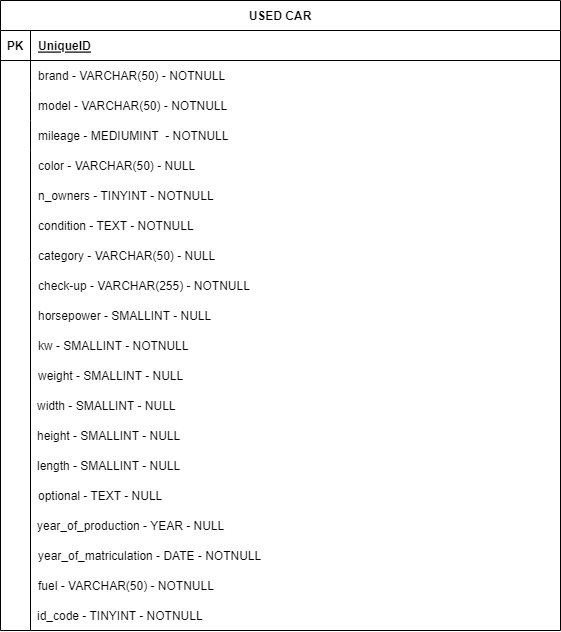

The diagram above was exported from draw.io. Its source (the exported page's mxGraphModel, read from the mxfile embedded in the PNG):
<mxGraphModel dx="2062" dy="1065" grid="1" gridSize="10" guides="1" tooltips="1" connect="1" arrows="1" fold="1" page="1" pageScale="1" pageWidth="827" pageHeight="1169" background="#ffffff" math="0" shadow="0">
  <root>
    <mxCell id="0" />
    <mxCell id="1" parent="0" />
    <mxCell id="77_21OusMInxIXSrK_tU-1" value="USED CAR" style="shape=table;startSize=30;container=1;collapsible=1;childLayout=tableLayout;fixedRows=1;rowLines=0;fontStyle=1;align=center;resizeLast=1;" vertex="1" parent="1">
      <mxGeometry x="120" y="120" width="560" height="630" as="geometry" />
    </mxCell>
    <mxCell id="77_21OusMInxIXSrK_tU-2" value="" style="shape=tableRow;horizontal=0;startSize=0;swimlaneHead=0;swimlaneBody=0;fillColor=none;collapsible=0;dropTarget=0;points=[[0,0.5],[1,0.5]];portConstraint=eastwest;top=0;left=0;right=0;bottom=1;" vertex="1" parent="77_21OusMInxIXSrK_tU-1">
      <mxGeometry y="30" width="560" height="30" as="geometry" />
    </mxCell>
    <mxCell id="77_21OusMInxIXSrK_tU-3" value="PK" style="shape=partialRectangle;connectable=0;fillColor=none;top=0;left=0;bottom=0;right=0;fontStyle=1;overflow=hidden;" vertex="1" parent="77_21OusMInxIXSrK_tU-2">
      <mxGeometry width="30" height="30" as="geometry">
        <mxRectangle width="30" height="30" as="alternateBounds" />
      </mxGeometry>
    </mxCell>
    <mxCell id="77_21OusMInxIXSrK_tU-4" value="UniqueID" style="shape=partialRectangle;connectable=0;fillColor=none;top=0;left=0;bottom=0;right=0;align=left;spacingLeft=6;fontStyle=5;overflow=hidden;" vertex="1" parent="77_21OusMInxIXSrK_tU-2">
      <mxGeometry x="30" width="530" height="30" as="geometry">
        <mxRectangle width="530" height="30" as="alternateBounds" />
      </mxGeometry>
    </mxCell>
    <mxCell id="77_21OusMInxIXSrK_tU-5" value="" style="shape=tableRow;horizontal=0;startSize=0;swimlaneHead=0;swimlaneBody=0;fillColor=none;collapsible=0;dropTarget=0;points=[[0,0.5],[1,0.5]];portConstraint=eastwest;top=0;left=0;right=0;bottom=0;" vertex="1" parent="77_21OusMInxIXSrK_tU-1">
      <mxGeometry y="60" width="560" height="30" as="geometry" />
    </mxCell>
    <mxCell id="77_21OusMInxIXSrK_tU-6" value="" style="shape=partialRectangle;connectable=0;fillColor=none;top=0;left=0;bottom=0;right=0;editable=1;overflow=hidden;" vertex="1" parent="77_21OusMInxIXSrK_tU-5">
      <mxGeometry width="30" height="30" as="geometry">
        <mxRectangle width="30" height="30" as="alternateBounds" />
      </mxGeometry>
    </mxCell>
    <mxCell id="77_21OusMInxIXSrK_tU-7" value="brand - VARCHAR(50) - NOTNULL" style="shape=partialRectangle;connectable=0;fillColor=none;top=0;left=0;bottom=0;right=0;align=left;spacingLeft=6;overflow=hidden;" vertex="1" parent="77_21OusMInxIXSrK_tU-5">
      <mxGeometry x="30" width="530" height="30" as="geometry">
        <mxRectangle width="530" height="30" as="alternateBounds" />
      </mxGeometry>
    </mxCell>
    <mxCell id="77_21OusMInxIXSrK_tU-8" value="" style="shape=tableRow;horizontal=0;startSize=0;swimlaneHead=0;swimlaneBody=0;fillColor=none;collapsible=0;dropTarget=0;points=[[0,0.5],[1,0.5]];portConstraint=eastwest;top=0;left=0;right=0;bottom=0;" vertex="1" parent="77_21OusMInxIXSrK_tU-1">
      <mxGeometry y="90" width="560" height="30" as="geometry" />
    </mxCell>
    <mxCell id="77_21OusMInxIXSrK_tU-9" value="" style="shape=partialRectangle;connectable=0;fillColor=none;top=0;left=0;bottom=0;right=0;editable=1;overflow=hidden;" vertex="1" parent="77_21OusMInxIXSrK_tU-8">
      <mxGeometry width="30" height="30" as="geometry">
        <mxRectangle width="30" height="30" as="alternateBounds" />
      </mxGeometry>
    </mxCell>
    <mxCell id="77_21OusMInxIXSrK_tU-10" value="model - VARCHAR(50) - NOTNULL" style="shape=partialRectangle;connectable=0;fillColor=none;top=0;left=0;bottom=0;right=0;align=left;spacingLeft=6;overflow=hidden;" vertex="1" parent="77_21OusMInxIXSrK_tU-8">
      <mxGeometry x="30" width="530" height="30" as="geometry">
        <mxRectangle width="530" height="30" as="alternateBounds" />
      </mxGeometry>
    </mxCell>
    <mxCell id="77_21OusMInxIXSrK_tU-11" value="" style="shape=tableRow;horizontal=0;startSize=0;swimlaneHead=0;swimlaneBody=0;fillColor=none;collapsible=0;dropTarget=0;points=[[0,0.5],[1,0.5]];portConstraint=eastwest;top=0;left=0;right=0;bottom=0;" vertex="1" parent="77_21OusMInxIXSrK_tU-1">
      <mxGeometry y="120" width="560" height="30" as="geometry" />
    </mxCell>
    <mxCell id="77_21OusMInxIXSrK_tU-12" value="" style="shape=partialRectangle;connectable=0;fillColor=none;top=0;left=0;bottom=0;right=0;editable=1;overflow=hidden;" vertex="1" parent="77_21OusMInxIXSrK_tU-11">
      <mxGeometry width="30" height="30" as="geometry">
        <mxRectangle width="30" height="30" as="alternateBounds" />
      </mxGeometry>
    </mxCell>
    <mxCell id="77_21OusMInxIXSrK_tU-13" value="mileage - MEDIUMINT  - NOTNULL" style="shape=partialRectangle;connectable=0;fillColor=none;top=0;left=0;bottom=0;right=0;align=left;spacingLeft=6;overflow=hidden;" vertex="1" parent="77_21OusMInxIXSrK_tU-11">
      <mxGeometry x="30" width="530" height="30" as="geometry">
        <mxRectangle width="530" height="30" as="alternateBounds" />
      </mxGeometry>
    </mxCell>
    <mxCell id="77_21OusMInxIXSrK_tU-32" value="color - VARCHAR(50) - NULL" style="shape=partialRectangle;connectable=0;fillColor=none;top=0;left=0;bottom=0;right=0;align=left;spacingLeft=6;overflow=hidden;" vertex="1" parent="1">
      <mxGeometry x="150" y="270" width="530" height="30" as="geometry">
        <mxRectangle width="530" height="30" as="alternateBounds" />
      </mxGeometry>
    </mxCell>
    <mxCell id="77_21OusMInxIXSrK_tU-34" value="category - VARCHAR(50) - NULL" style="shape=partialRectangle;connectable=0;fillColor=none;top=0;left=0;bottom=0;right=0;align=left;spacingLeft=6;overflow=hidden;" vertex="1" parent="1">
      <mxGeometry x="150" y="360" width="530" height="30" as="geometry">
        <mxRectangle width="530" height="30" as="alternateBounds" />
      </mxGeometry>
    </mxCell>
    <mxCell id="77_21OusMInxIXSrK_tU-35" value="n_owners - TINYINT - NOTNULL" style="shape=partialRectangle;connectable=0;fillColor=none;top=0;left=0;bottom=0;right=0;align=left;spacingLeft=6;overflow=hidden;" vertex="1" parent="1">
      <mxGeometry x="150" y="300" width="530" height="30" as="geometry">
        <mxRectangle width="530" height="30" as="alternateBounds" />
      </mxGeometry>
    </mxCell>
    <mxCell id="77_21OusMInxIXSrK_tU-36" value="condition - TEXT - NOTNULL" style="shape=partialRectangle;connectable=0;fillColor=none;top=0;left=0;bottom=0;right=0;align=left;spacingLeft=6;overflow=hidden;" vertex="1" parent="1">
      <mxGeometry x="150" y="330" width="530" height="30" as="geometry">
        <mxRectangle width="530" height="30" as="alternateBounds" />
      </mxGeometry>
    </mxCell>
    <mxCell id="77_21OusMInxIXSrK_tU-37" value="check-up - VARCHAR(255) - NOTNULL" style="shape=partialRectangle;connectable=0;fillColor=none;top=0;left=0;bottom=0;right=0;align=left;spacingLeft=6;overflow=hidden;" vertex="1" parent="1">
      <mxGeometry x="150" y="390" width="530" height="30" as="geometry">
        <mxRectangle width="530" height="30" as="alternateBounds" />
      </mxGeometry>
    </mxCell>
    <mxCell id="77_21OusMInxIXSrK_tU-38" value="horsepower - SMALLINT - NULL" style="shape=partialRectangle;connectable=0;fillColor=none;top=0;left=0;bottom=0;right=0;align=left;spacingLeft=6;overflow=hidden;" vertex="1" parent="1">
      <mxGeometry x="150" y="420" width="530" height="30" as="geometry">
        <mxRectangle width="530" height="30" as="alternateBounds" />
      </mxGeometry>
    </mxCell>
    <mxCell id="77_21OusMInxIXSrK_tU-39" value="kw - SMALLINT - NOTNULL" style="shape=partialRectangle;connectable=0;fillColor=none;top=0;left=0;bottom=0;right=0;align=left;spacingLeft=6;overflow=hidden;" vertex="1" parent="1">
      <mxGeometry x="150" y="450" width="530" height="30" as="geometry">
        <mxRectangle width="530" height="30" as="alternateBounds" />
      </mxGeometry>
    </mxCell>
    <mxCell id="77_21OusMInxIXSrK_tU-40" value="weight - SMALLINT - NULL" style="shape=partialRectangle;connectable=0;fillColor=none;top=0;left=0;bottom=0;right=0;align=left;spacingLeft=6;overflow=hidden;" vertex="1" parent="1">
      <mxGeometry x="150" y="480" width="530" height="30" as="geometry">
        <mxRectangle width="530" height="30" as="alternateBounds" />
      </mxGeometry>
    </mxCell>
    <mxCell id="77_21OusMInxIXSrK_tU-41" value="width - SMALLINT - NULL" style="shape=partialRectangle;connectable=0;fillColor=none;top=0;left=0;bottom=0;right=0;align=left;spacingLeft=6;overflow=hidden;" vertex="1" parent="1">
      <mxGeometry x="149" y="510" width="530" height="30" as="geometry">
        <mxRectangle width="530" height="30" as="alternateBounds" />
      </mxGeometry>
    </mxCell>
    <mxCell id="77_21OusMInxIXSrK_tU-42" value="height - SMALLINT - NULL" style="shape=partialRectangle;connectable=0;fillColor=none;top=0;left=0;bottom=0;right=0;align=left;spacingLeft=6;overflow=hidden;" vertex="1" parent="1">
      <mxGeometry x="149" y="540" width="530" height="30" as="geometry">
        <mxRectangle width="530" height="30" as="alternateBounds" />
      </mxGeometry>
    </mxCell>
    <mxCell id="77_21OusMInxIXSrK_tU-43" value="length - SMALLINT - NULL" style="shape=partialRectangle;connectable=0;fillColor=none;top=0;left=0;bottom=0;right=0;align=left;spacingLeft=6;overflow=hidden;" vertex="1" parent="1">
      <mxGeometry x="149" y="570" width="530" height="30" as="geometry">
        <mxRectangle width="530" height="30" as="alternateBounds" />
      </mxGeometry>
    </mxCell>
    <mxCell id="77_21OusMInxIXSrK_tU-44" value="optional - TEXT - NULL" style="shape=partialRectangle;connectable=0;fillColor=none;top=0;left=0;bottom=0;right=0;align=left;spacingLeft=6;overflow=hidden;" vertex="1" parent="1">
      <mxGeometry x="150" y="600" width="530" height="30" as="geometry">
        <mxRectangle width="530" height="30" as="alternateBounds" />
      </mxGeometry>
    </mxCell>
    <mxCell id="77_21OusMInxIXSrK_tU-45" value="year_of_production - YEAR - NULL" style="shape=partialRectangle;connectable=0;fillColor=none;top=0;left=0;bottom=0;right=0;align=left;spacingLeft=6;overflow=hidden;" vertex="1" parent="1">
      <mxGeometry x="149" y="630" width="530" height="30" as="geometry">
        <mxRectangle width="530" height="30" as="alternateBounds" />
      </mxGeometry>
    </mxCell>
    <mxCell id="77_21OusMInxIXSrK_tU-46" value="year_of_matriculation - DATE - NOTNULL" style="shape=partialRectangle;connectable=0;fillColor=none;top=0;left=0;bottom=0;right=0;align=left;spacingLeft=6;overflow=hidden;" vertex="1" parent="1">
      <mxGeometry x="150" y="660" width="530" height="30" as="geometry">
        <mxRectangle width="530" height="30" as="alternateBounds" />
      </mxGeometry>
    </mxCell>
    <mxCell id="77_21OusMInxIXSrK_tU-47" value="fuel - VARCHAR(50) - NOTNULL" style="shape=partialRectangle;connectable=0;fillColor=none;top=0;left=0;bottom=0;right=0;align=left;spacingLeft=6;overflow=hidden;" vertex="1" parent="1">
      <mxGeometry x="150" y="690" width="530" height="30" as="geometry">
        <mxRectangle width="530" height="30" as="alternateBounds" />
      </mxGeometry>
    </mxCell>
    <mxCell id="77_21OusMInxIXSrK_tU-49" value="" style="endArrow=none;html=1;rounded=0;" edge="1" parent="1">
      <mxGeometry width="50" height="50" relative="1" as="geometry">
        <mxPoint x="150" y="750" as="sourcePoint" />
        <mxPoint x="150" y="270" as="targetPoint" />
        <Array as="points">
          <mxPoint x="150" y="380" />
        </Array>
      </mxGeometry>
    </mxCell>
    <mxCell id="77_21OusMInxIXSrK_tU-51" value="id_code - TINYINT - NOTNULL" style="shape=partialRectangle;connectable=0;fillColor=none;top=0;left=0;bottom=0;right=0;align=left;spacingLeft=6;overflow=hidden;" vertex="1" parent="1">
      <mxGeometry x="149" y="720" width="530" height="30" as="geometry">
        <mxRectangle width="530" height="30" as="alternateBounds" />
      </mxGeometry>
    </mxCell>
  </root>
</mxGraphModel>